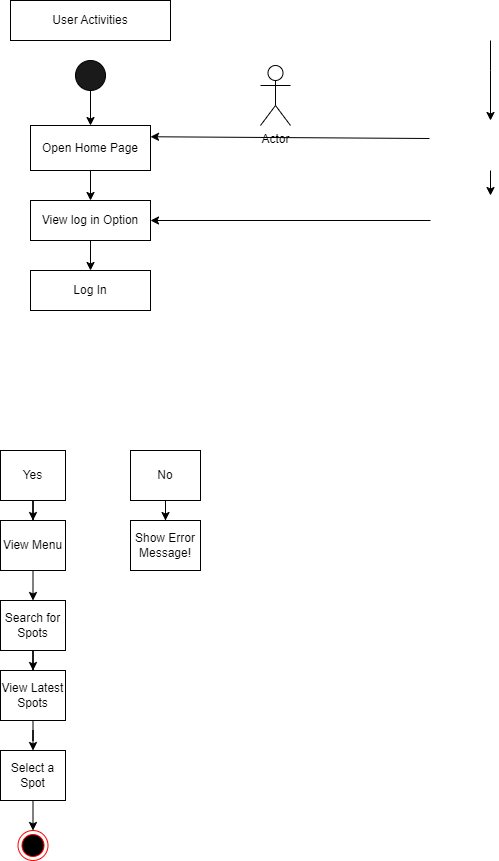

The diagram above was exported from draw.io. Its source (the exported page's mxGraphModel, read from the mxfile embedded in the PNG):
<mxGraphModel dx="1674" dy="746" grid="1" gridSize="10" guides="1" tooltips="1" connect="1" arrows="1" fold="1" page="1" pageScale="1" pageWidth="827" pageHeight="1169" math="0" shadow="0">
  <root>
    <mxCell id="0" />
    <mxCell id="1" parent="0" />
    <mxCell id="68CNgsPysHv9A_S6L-0B-2" value="User Activities" style="rounded=0;whiteSpace=wrap;html=1;" parent="1" vertex="1">
      <mxGeometry x="160" y="80" width="160" height="40" as="geometry" />
    </mxCell>
    <mxCell id="68CNgsPysHv9A_S6L-0B-3" value="" style="edgeStyle=orthogonalEdgeStyle;rounded=0;orthogonalLoop=1;jettySize=auto;html=1;" parent="1" edge="1">
      <mxGeometry relative="1" as="geometry">
        <Array as="points">
          <mxPoint x="640" y="150" />
          <mxPoint x="640" y="150" />
        </Array>
        <mxPoint x="640" y="120" as="sourcePoint" />
        <mxPoint x="640" y="200" as="targetPoint" />
      </mxGeometry>
    </mxCell>
    <mxCell id="68CNgsPysHv9A_S6L-0B-4" value="" style="edgeStyle=orthogonalEdgeStyle;rounded=0;orthogonalLoop=1;jettySize=auto;html=1;" parent="1" source="68CNgsPysHv9A_S6L-0B-5" target="68CNgsPysHv9A_S6L-0B-7" edge="1">
      <mxGeometry relative="1" as="geometry" />
    </mxCell>
    <mxCell id="68CNgsPysHv9A_S6L-0B-5" value="" style="ellipse;whiteSpace=wrap;html=1;aspect=fixed;fillColor=#1A1A1A;" parent="1" vertex="1">
      <mxGeometry x="225" y="140" width="30" height="30" as="geometry" />
    </mxCell>
    <mxCell id="68CNgsPysHv9A_S6L-0B-6" value="" style="edgeStyle=orthogonalEdgeStyle;rounded=0;orthogonalLoop=1;jettySize=auto;html=1;" parent="1" source="68CNgsPysHv9A_S6L-0B-7" target="68CNgsPysHv9A_S6L-0B-9" edge="1">
      <mxGeometry relative="1" as="geometry" />
    </mxCell>
    <mxCell id="68CNgsPysHv9A_S6L-0B-7" value="Open Home Page" style="whiteSpace=wrap;html=1;" parent="1" vertex="1">
      <mxGeometry x="180" y="205" width="120" height="45" as="geometry" />
    </mxCell>
    <mxCell id="68CNgsPysHv9A_S6L-0B-8" value="" style="edgeStyle=orthogonalEdgeStyle;rounded=0;orthogonalLoop=1;jettySize=auto;html=1;" parent="1" source="68CNgsPysHv9A_S6L-0B-9" target="68CNgsPysHv9A_S6L-0B-10" edge="1">
      <mxGeometry relative="1" as="geometry" />
    </mxCell>
    <mxCell id="68CNgsPysHv9A_S6L-0B-9" value="View log in Option" style="whiteSpace=wrap;html=1;" parent="1" vertex="1">
      <mxGeometry x="180" y="280" width="120" height="40" as="geometry" />
    </mxCell>
    <mxCell id="68CNgsPysHv9A_S6L-0B-10" value="Log In" style="whiteSpace=wrap;html=1;" parent="1" vertex="1">
      <mxGeometry x="180" y="350" width="120" height="40" as="geometry" />
    </mxCell>
    <mxCell id="68CNgsPysHv9A_S6L-0B-11" value="" style="edgeStyle=orthogonalEdgeStyle;rounded=0;orthogonalLoop=1;jettySize=auto;html=1;" parent="1" source="68CNgsPysHv9A_S6L-0B-12" target="68CNgsPysHv9A_S6L-0B-16" edge="1">
      <mxGeometry relative="1" as="geometry" />
    </mxCell>
    <mxCell id="68CNgsPysHv9A_S6L-0B-12" value="No" style="whiteSpace=wrap;html=1;" parent="1" vertex="1">
      <mxGeometry x="280" y="530" width="70" height="50" as="geometry" />
    </mxCell>
    <mxCell id="68CNgsPysHv9A_S6L-0B-13" value="" style="edgeStyle=orthogonalEdgeStyle;rounded=0;orthogonalLoop=1;jettySize=auto;html=1;" parent="1" source="68CNgsPysHv9A_S6L-0B-14" target="68CNgsPysHv9A_S6L-0B-15" edge="1">
      <mxGeometry relative="1" as="geometry" />
    </mxCell>
    <mxCell id="68CNgsPysHv9A_S6L-0B-14" value="Yes" style="whiteSpace=wrap;html=1;" parent="1" vertex="1">
      <mxGeometry x="150" y="530" width="65" height="50" as="geometry" />
    </mxCell>
    <mxCell id="68CNgsPysHv9A_S6L-0B-15" value="View Menu" style="whiteSpace=wrap;html=1;" parent="1" vertex="1">
      <mxGeometry x="150" y="600" width="65" height="50" as="geometry" />
    </mxCell>
    <mxCell id="68CNgsPysHv9A_S6L-0B-16" value="Show Error Message!" style="whiteSpace=wrap;html=1;" parent="1" vertex="1">
      <mxGeometry x="280" y="600" width="70" height="50" as="geometry" />
    </mxCell>
    <mxCell id="68CNgsPysHv9A_S6L-0B-17" value="" style="edgeStyle=orthogonalEdgeStyle;rounded=0;orthogonalLoop=1;jettySize=auto;html=1;" parent="1" target="68CNgsPysHv9A_S6L-0B-20" edge="1">
      <mxGeometry relative="1" as="geometry">
        <mxPoint x="182.5" y="730" as="sourcePoint" />
      </mxGeometry>
    </mxCell>
    <mxCell id="68CNgsPysHv9A_S6L-0B-18" style="edgeStyle=orthogonalEdgeStyle;rounded=0;orthogonalLoop=1;jettySize=auto;html=1;exitX=0.5;exitY=1;exitDx=0;exitDy=0;" parent="1" edge="1">
      <mxGeometry relative="1" as="geometry">
        <mxPoint x="540" y="450" as="sourcePoint" />
        <mxPoint x="540" y="450" as="targetPoint" />
      </mxGeometry>
    </mxCell>
    <mxCell id="68CNgsPysHv9A_S6L-0B-19" value="" style="edgeStyle=orthogonalEdgeStyle;rounded=0;orthogonalLoop=1;jettySize=auto;html=1;" parent="1" source="68CNgsPysHv9A_S6L-0B-20" target="68CNgsPysHv9A_S6L-0B-22" edge="1">
      <mxGeometry relative="1" as="geometry" />
    </mxCell>
    <mxCell id="68CNgsPysHv9A_S6L-0B-20" value="Search for Spots" style="whiteSpace=wrap;html=1;" parent="1" vertex="1">
      <mxGeometry x="150" y="680" width="65" height="50" as="geometry" />
    </mxCell>
    <mxCell id="68CNgsPysHv9A_S6L-0B-21" value="" style="edgeStyle=orthogonalEdgeStyle;rounded=0;orthogonalLoop=1;jettySize=auto;html=1;" parent="1" source="68CNgsPysHv9A_S6L-0B-22" target="68CNgsPysHv9A_S6L-0B-23" edge="1">
      <mxGeometry relative="1" as="geometry" />
    </mxCell>
    <mxCell id="68CNgsPysHv9A_S6L-0B-22" value="View Latest Spots" style="whiteSpace=wrap;html=1;" parent="1" vertex="1">
      <mxGeometry x="150" y="750" width="65" height="50" as="geometry" />
    </mxCell>
    <mxCell id="68CNgsPysHv9A_S6L-0B-23" value="Select a Spot" style="whiteSpace=wrap;html=1;" parent="1" vertex="1">
      <mxGeometry x="150" y="830" width="65" height="50" as="geometry" />
    </mxCell>
    <mxCell id="68CNgsPysHv9A_S6L-0B-24" value="" style="ellipse;html=1;shape=endState;fillColor=#000000;strokeColor=#ff0000;" parent="1" vertex="1">
      <mxGeometry x="167.5" y="910" width="30" height="30" as="geometry" />
    </mxCell>
    <mxCell id="68CNgsPysHv9A_S6L-0B-25" value="" style="edgeStyle=orthogonalEdgeStyle;rounded=0;orthogonalLoop=1;jettySize=auto;html=1;" parent="1" edge="1">
      <mxGeometry relative="1" as="geometry">
        <mxPoint x="640" y="250" as="sourcePoint" />
        <mxPoint x="640" y="275" as="targetPoint" />
      </mxGeometry>
    </mxCell>
    <mxCell id="68CNgsPysHv9A_S6L-0B-26" value="" style="endArrow=classic;html=1;rounded=0;entryX=1;entryY=0.25;entryDx=0;entryDy=0;exitX=-0.007;exitY=0.36;exitDx=0;exitDy=0;exitPerimeter=0;" parent="1" target="68CNgsPysHv9A_S6L-0B-7" edge="1">
      <mxGeometry width="50" height="50" relative="1" as="geometry">
        <mxPoint x="579" y="218" as="sourcePoint" />
        <mxPoint x="440" y="290" as="targetPoint" />
      </mxGeometry>
    </mxCell>
    <mxCell id="68CNgsPysHv9A_S6L-0B-27" value="" style="endArrow=classic;html=1;rounded=0;exitX=0;exitY=0.5;exitDx=0;exitDy=0;entryX=1;entryY=0.5;entryDx=0;entryDy=0;" parent="1" target="68CNgsPysHv9A_S6L-0B-9" edge="1">
      <mxGeometry width="50" height="50" relative="1" as="geometry">
        <mxPoint x="580" y="300" as="sourcePoint" />
        <mxPoint x="440" y="290" as="targetPoint" />
      </mxGeometry>
    </mxCell>
    <mxCell id="68CNgsPysHv9A_S6L-0B-28" value="" style="endArrow=classic;html=1;rounded=0;exitX=0.5;exitY=1;exitDx=0;exitDy=0;entryX=0.5;entryY=0;entryDx=0;entryDy=0;" parent="1" source="68CNgsPysHv9A_S6L-0B-15" target="68CNgsPysHv9A_S6L-0B-20" edge="1">
      <mxGeometry width="50" height="50" relative="1" as="geometry">
        <mxPoint x="250" y="710" as="sourcePoint" />
        <mxPoint x="340" y="710" as="targetPoint" />
      </mxGeometry>
    </mxCell>
    <mxCell id="68CNgsPysHv9A_S6L-0B-29" value="" style="endArrow=classic;html=1;rounded=0;exitX=0.5;exitY=1;exitDx=0;exitDy=0;entryX=0.5;entryY=0;entryDx=0;entryDy=0;" parent="1" source="68CNgsPysHv9A_S6L-0B-23" target="68CNgsPysHv9A_S6L-0B-24" edge="1">
      <mxGeometry width="50" height="50" relative="1" as="geometry">
        <mxPoint x="10" y="970" as="sourcePoint" />
        <mxPoint x="267.5" y="910" as="targetPoint" />
      </mxGeometry>
    </mxCell>
    <mxCell id="W2C030SJba9mZZKaXuLO-29" value="Actor" style="shape=umlActor;verticalLabelPosition=bottom;verticalAlign=top;html=1;outlineConnect=0;" vertex="1" parent="1">
      <mxGeometry x="410" y="145" width="30" height="60" as="geometry" />
    </mxCell>
  </root>
</mxGraphModel>